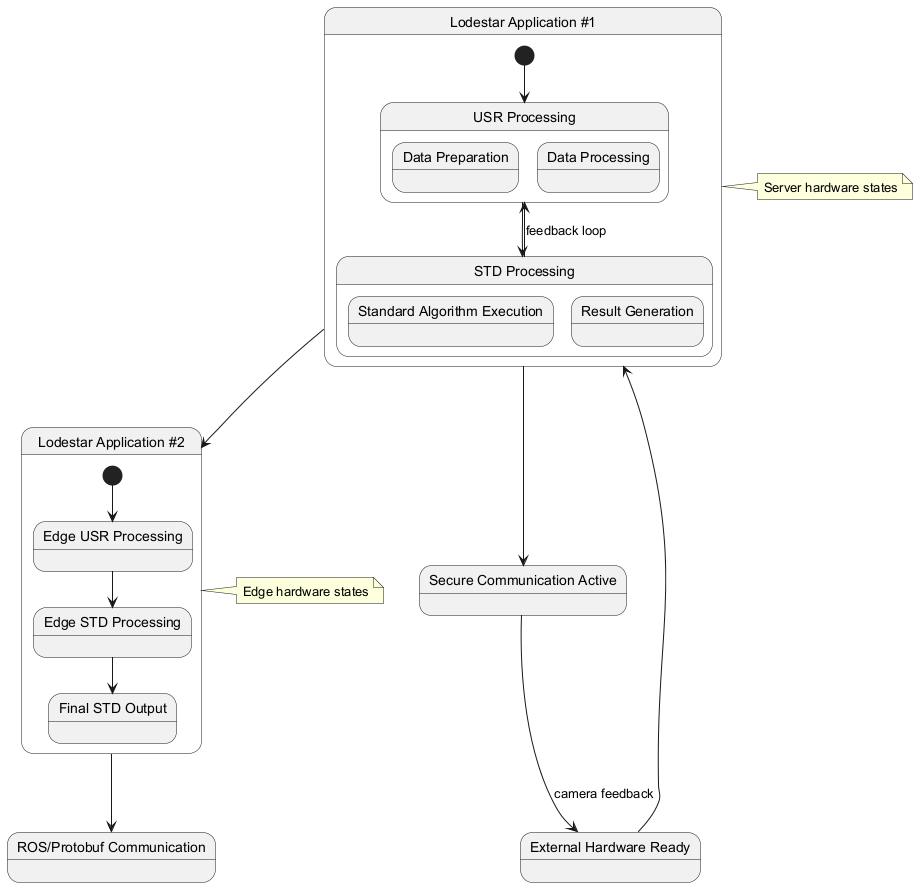

The diagram above was rendered by PlantUML. Its source (embedded in the PNG):
@startuml
state "External Hardware Ready" as EXT

state "Lodestar Application #1" as APP1 {
  state "USR Processing" as USR1 {
    state "Data Preparation"
    state "Data Processing"
  }
  
  state "STD Processing" as STD1 {
    state "Standard Algorithm Execution"
    state "Result Generation"
  }
  
  [*] --> USR1
  USR1 --> STD1
  STD1 --> USR1 : feedback loop
}

state "Lodestar Application #2" as APP2 {
  state "Edge USR Processing" as USR2
  state "Edge STD Processing" as STD2
  state "Final STD Output" as STD3
  
  [*] --> USR2
  USR2 --> STD2
  STD2 --> STD3
}

state "Secure Communication Active" as SEC
state "ROS/Protobuf Communication" as ROS

EXT --> APP1
APP1 --> APP2
APP1 --> SEC
SEC --> EXT : camera feedback
APP2 --> ROS

note right of APP1 : Server hardware states
note right of APP2 : Edge hardware states
@enduml